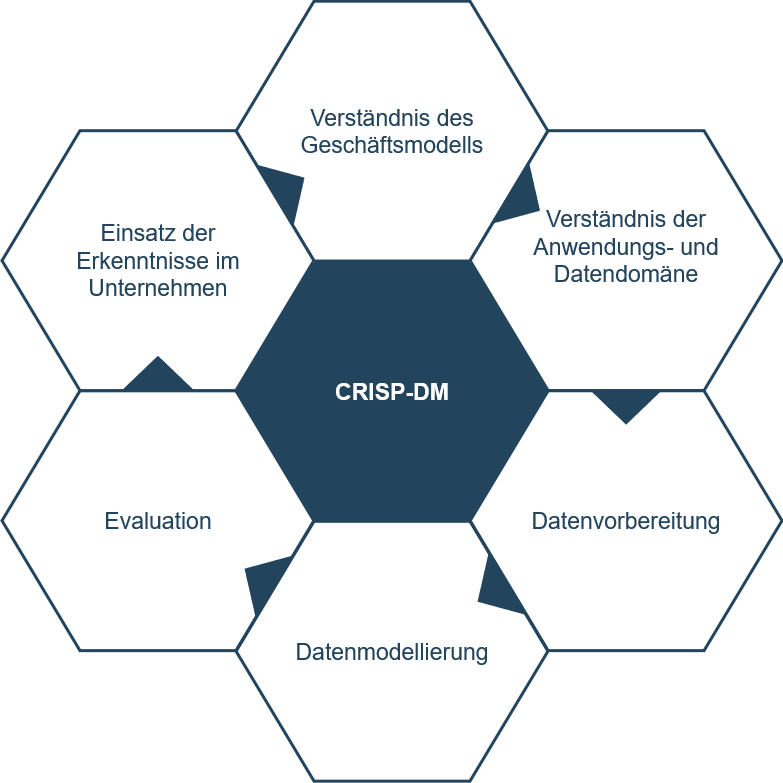

The diagram above was exported from draw.io. Its source (the exported page's mxGraphModel, read from the mxfile embedded in the PNG):
<mxGraphModel dx="1232" dy="-1376" grid="1" gridSize="10" guides="1" tooltips="1" connect="1" arrows="1" fold="1" page="1" pageScale="1" pageWidth="1169" pageHeight="827" background="none" math="0" shadow="0">
  <root>
    <mxCell id="0" />
    <mxCell id="1" parent="0" />
    <mxCell id="644" value="&lt;font color=&quot;#ffffff&quot;&gt;&lt;b&gt;CRISP-DM&lt;br&gt;&lt;/b&gt;&lt;/font&gt;" style="shape=hexagon;perimeter=hexagonPerimeter2;whiteSpace=wrap;html=1;shadow=0;labelBackgroundColor=none;strokeColor=#23445D;fillColor=#23445D;gradientColor=none;fontFamily=Helvetica;fontSize=23;fontColor=#23445d;align=center;strokeWidth=3;" parent="1" vertex="1">
      <mxGeometry x="428.57894736842115" y="2764.7982456140344" width="311.84210526315786" height="259.86842105263156" as="geometry" />
    </mxCell>
    <mxCell id="645" value="" style="triangle;whiteSpace=wrap;html=1;shadow=0;labelBackgroundColor=none;strokeColor=none;fillColor=#FFFFFF;fontFamily=Helvetica;fontSize=17;fontColor=#23445d;align=center;rotation=90;gradientColor=none;flipV=1;flipH=1;opacity=20;" parent="1" vertex="1">
      <mxGeometry x="309.5" y="2782.6666666666665" width="72" height="152" as="geometry" />
    </mxCell>
    <mxCell id="646" value="&lt;font style=&quot;font-size: 23px&quot;&gt;Verständnis des Geschäftsmodells&lt;br&gt;&lt;/font&gt;" style="shape=hexagon;perimeter=hexagonPerimeter2;whiteSpace=wrap;html=1;shadow=0;labelBackgroundColor=none;strokeColor=#23445D;fillColor=#ffffff;gradientColor=none;fontFamily=Helvetica;fontSize=23;fontColor=#23445D;align=center;strokeWidth=3;" parent="1" vertex="1">
      <mxGeometry x="428.57894736842115" y="2504.6666666666665" width="311.84210526315786" height="259.86842105263156" as="geometry" />
    </mxCell>
    <mxCell id="647" value="&lt;div&gt;Verständnis der &lt;br&gt;Anwendungs- und Datendomäne&lt;/div&gt;&lt;div&gt;&lt;br&gt;&lt;/div&gt;" style="shape=hexagon;perimeter=hexagonPerimeter2;whiteSpace=wrap;html=1;shadow=0;labelBackgroundColor=none;strokeColor=#23445D;fillColor=#FFFFFF;gradientColor=none;fontFamily=Helvetica;fontSize=23;fontColor=#23445d;align=center;strokeWidth=3;" parent="1" vertex="1">
      <mxGeometry x="662.6578947368422" y="2634.1995614035086" width="311.84210526315786" height="259.86842105263156" as="geometry" />
    </mxCell>
    <mxCell id="648" value="Datenvorbereitung" style="shape=hexagon;perimeter=hexagonPerimeter2;whiteSpace=wrap;html=1;shadow=0;labelBackgroundColor=none;strokeColor=#23445D;fillColor=#FFFFFF;gradientColor=none;fontFamily=Helvetica;fontSize=23;fontColor=#23445d;align=center;strokeWidth=3;" parent="1" vertex="1">
      <mxGeometry x="662.6578947368422" y="2894.2653508771928" width="311.84210526315786" height="259.86842105263156" as="geometry" />
    </mxCell>
    <mxCell id="649" value="Datenmodellierung" style="shape=hexagon;perimeter=hexagonPerimeter2;whiteSpace=wrap;html=1;shadow=0;labelBackgroundColor=none;strokeColor=#23445D;fillColor=#FFFFFF;gradientColor=none;fontFamily=Helvetica;fontSize=23;fontColor=#23445d;align=center;strokeWidth=3;" parent="1" vertex="1">
      <mxGeometry x="428.57894736842115" y="3024.7982456140344" width="311.84210526315786" height="259.86842105263156" as="geometry" />
    </mxCell>
    <mxCell id="650" value="Evaluation" style="shape=hexagon;perimeter=hexagonPerimeter2;whiteSpace=wrap;html=1;shadow=0;labelBackgroundColor=none;strokeColor=#23445D;fillColor=#FFFFFF;gradientColor=none;fontFamily=Helvetica;fontSize=23;fontColor=#23445d;align=center;strokeWidth=3;" parent="1" vertex="1">
      <mxGeometry x="194.5" y="2894.2653508771928" width="311.84210526315786" height="259.86842105263156" as="geometry" />
    </mxCell>
    <mxCell id="651" value="Einsatz der &lt;br&gt;Erkenntnisse im &lt;br&gt;Unternehmen" style="shape=hexagon;perimeter=hexagonPerimeter2;whiteSpace=wrap;html=1;shadow=0;labelBackgroundColor=none;strokeColor=#23445D;fillColor=#ffffff;gradientColor=none;fontFamily=Helvetica;fontSize=23;fontColor=#23445D;align=center;strokeWidth=3;" parent="1" vertex="1">
      <mxGeometry x="194.5000000000001" y="2634.1995614035086" width="311.84210526315786" height="259.86842105263156" as="geometry" />
    </mxCell>
    <mxCell id="652" value="" style="triangle;whiteSpace=wrap;html=1;shadow=0;labelBackgroundColor=none;strokeColor=none;fillColor=#23445D;fontFamily=Helvetica;fontSize=17;fontColor=#23445d;align=center;rotation=31;gradientColor=none;strokeWidth=3;" parent="1" vertex="1">
      <mxGeometry x="700" y="2668.6666666666665" width="35" height="73" as="geometry" />
    </mxCell>
    <mxCell id="653" value="" style="triangle;whiteSpace=wrap;html=1;shadow=0;labelBackgroundColor=none;strokeColor=none;fillColor=#23445D;fontFamily=Helvetica;fontSize=17;fontColor=#23445d;align=center;rotation=31;gradientColor=none;flipH=1;strokeWidth=3;" parent="1" vertex="1">
      <mxGeometry x="434.5" y="3044.666666666666" width="35" height="73" as="geometry" />
    </mxCell>
    <mxCell id="654" value="" style="triangle;whiteSpace=wrap;html=1;shadow=0;labelBackgroundColor=none;strokeColor=none;fillColor=#23445D;fontFamily=Helvetica;fontSize=17;fontColor=#23445d;align=center;rotation=329;gradientColor=none;strokeWidth=3;" parent="1" vertex="1">
      <mxGeometry x="464.5" y="2653.6666666666665" width="35" height="73" as="geometry" />
    </mxCell>
    <mxCell id="655" value="" style="triangle;whiteSpace=wrap;html=1;shadow=0;labelBackgroundColor=none;strokeColor=none;fillColor=#23445D;fontFamily=Helvetica;fontSize=17;fontColor=#23445d;align=center;rotation=329;gradientColor=none;flipH=1;strokeWidth=3;" parent="1" vertex="1">
      <mxGeometry x="667.5" y="3059.666666666666" width="35" height="73" as="geometry" />
    </mxCell>
    <mxCell id="656" value="" style="triangle;whiteSpace=wrap;html=1;shadow=0;labelBackgroundColor=none;strokeColor=none;fillColor=#23445D;fontFamily=Helvetica;fontSize=17;fontColor=#23445d;align=center;rotation=90;gradientColor=none;strokeWidth=3;" parent="1" vertex="1">
      <mxGeometry x="801.078947368421" y="2874.1666666666665" width="35" height="73" as="geometry" />
    </mxCell>
    <mxCell id="657" value="" style="triangle;whiteSpace=wrap;html=1;shadow=0;labelBackgroundColor=none;strokeColor=none;fillColor=#23445D;fontFamily=Helvetica;fontSize=17;fontColor=#23445d;align=center;rotation=90;gradientColor=none;flipH=1;strokeWidth=3;" parent="1" vertex="1">
      <mxGeometry x="332.92105263157896" y="2840.1666666666665" width="35" height="73" as="geometry" />
    </mxCell>
  </root>
</mxGraphModel>